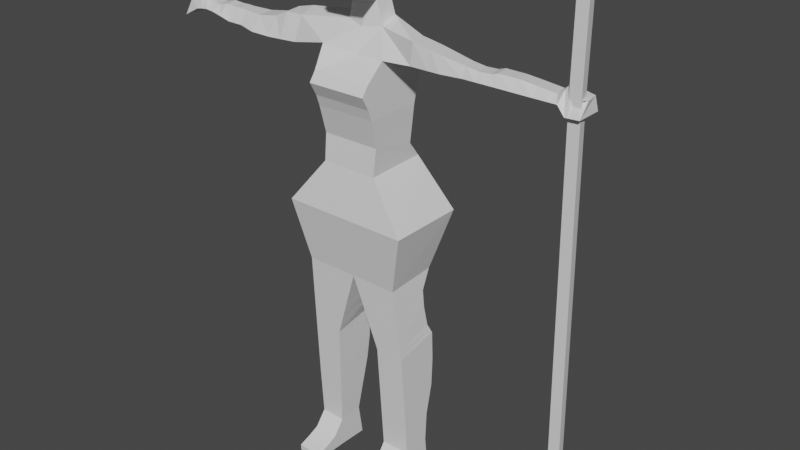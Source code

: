 # Source: caroline.blend  (saved by Blender 2.90.8; exported with 4.5.12 LTS)
import bpy
from mathutils import Matrix  # noqa: F401  (used for matrix-valued properties, if any)

bpy.ops.wm.read_factory_settings(use_empty=True)
scene = bpy.context.scene
scene.name = 'Scene'

# ---- collections
col_collection = bpy.data.collections.new('Collection'); scene.collection.children.link(col_collection)

# ---- materials (node trees are filled in below, after node groups)
mat_material = bpy.data.materials.new('Material')
mat_material.alpha_threshold = 0.0
mat_material.use_transparent_shadow = False
mat_material.line_color = (0.0, 0.0, 0.0, 1.0)

# ---- material node trees
mat_material.use_nodes = True; mat_material.node_tree.nodes.clear()
_N = mat_material.node_tree.nodes; _L = mat_material.node_tree.links
n0 = _N.new('ShaderNodeOutputMaterial'); n0.name = 'Material Output'; n0.location = (300, 300)
n1 = _N.new('ShaderNodeBsdfPrincipled'); n1.name = 'Principled BSDF'; n1.location = (10, 300)
n1.distribution = 'GGX'
n1.subsurface_method = 'BURLEY'
n1.inputs[2].default_value = 0.4
n1.inputs[3].default_value = 1.45
n1.inputs[27].default_value = (0.0, 0.0, 0.0, 1.0)
n1.inputs[28].default_value = 1.0
_L.new(n1.outputs[0], n0.inputs[0])
n0.is_active_output = True

# ---- world
world_world = bpy.data.worlds.new('World'); scene.world = world_world
world_world.use_nodes = True; world_world.node_tree.nodes.clear()
_N = world_world.node_tree.nodes; _L = world_world.node_tree.links
n0 = _N.new('ShaderNodeOutputWorld'); n0.name = 'World Output'; n0.location = (300, 300)
n1 = _N.new('ShaderNodeBackground'); n1.name = 'Background'; n1.location = (10, 300)
n1.inputs[0].default_value = (0.05088, 0.05088, 0.05088, 1.0)
_L.new(n1.outputs[0], n0.inputs[0])
n0.is_active_output = True
world_world.color = (0.05088, 0.05088, 0.05088)
world_world.use_sun_shadow = False
world_world.sun_shadow_jitter_overblur = 0.0

# ---- meshes
me_cube = bpy.data.meshes.new('Cube')
me_cube.from_pydata([(0.247, 0.2299, 1.029), (0.2211, 0.3113, 0.5741), (0.247, -0.2586, 1.029), (0.2211, -0.217, 0.5618), (-0.2675, 0.2299, 1.029), (-0.2662, 0.3113, 0.5782), (-0.2675, -0.2586, 1.029), (-0.2662, -0.217, 0.5659), (0.5263, 0.3819, 0.1676), (0.5263, -0.2917, 0.1635), (-0.5789, 0.3819, 0.1769), (-0.5789, -0.2917, 0.1728), (0.3855, 0.2568, -0.3495), (0.3855, -0.1953, -0.3741), (-0.4756, 0.2568, -0.3425), (-0.4756, -0.1953, -0.3671), (-0.01533, 0.3113, 0.5761), (-0.002634, -0.2586, 1.029), (-0.01533, -0.217, 0.5638), (-0.002634, 0.2299, 1.029), (-0.009932, 0.3819, 0.1721), (-0.009932, -0.2917, 0.168), (-0.0184, 0.2568, -0.3461), (-0.0184, -0.1953, -0.3707), (0.2338, 0.1976, 0.7109), (-0.2668, -0.1964, 0.7928), (0.2338, -0.1964, 0.7907), (-0.2668, 0.1976, 0.713), (-0.009107, 0.1976, 0.7119), (-0.009107, -0.1964, 0.7917), (0.4499, 0.2294, -0.9224), (0.4499, -0.1613, -0.9921), (0.1936, 0.2294, -0.9272), (0.1936, -0.1613, -0.9969), (0.4678, 0.1339, -1.945), (0.4678, -0.1092, -1.95), (0.2115, 0.1339, -1.95), (0.2115, -0.1092, -1.954), (0.4728, 0.1566, -2.219), (0.4728, -0.09475, -2.215), (0.2165, 0.1566, -2.224), (0.2165, -0.09475, -2.22), (0.4177, -0.1783, -0.6831), (0.4177, 0.1591, -0.6544), (0.0876, 0.1591, -0.6551), (0.0876, -0.1783, -0.6838), (0.4016, 0.1629, -0.5081), (0.0346, 0.1629, -0.5067), (0.0346, -0.1868, -0.5272), (0.4016, -0.1868, -0.5286), (0.4338, -0.1698, -0.8376), (0.4338, 0.184, -0.8294), (0.1406, 0.184, -0.8321), (0.1406, -0.1698, -0.8403), (0.2026, -0.1352, -1.476), (0.4589, -0.1352, -1.471), (0.2026, 0.2185, -1.43), (0.4589, 0.2185, -1.426), (0.4544, -0.1483, -1.231), (0.4544, 0.2342, -1.178), (0.1981, -0.1483, -1.236), (0.1981, 0.2342, -1.183), (0.2071, -0.1222, -1.715), (0.2071, 0.1537, -1.69), (0.4634, -0.1222, -1.71), (0.4634, 0.1537, -1.686), (0.4682, -0.4148, -2.156), (0.2119, -0.4148, -2.16), (0.4731, -0.4135, -2.211), (0.2168, -0.4135, -2.216), (0.4681, -0.3019, -2.119), (0.4731, -0.3374, -2.214), (0.2168, -0.3374, -2.218), (0.2118, -0.3019, -2.123), (0.4729, -0.2177, -2.222), (0.2166, -0.2177, -2.227), (0.2117, -0.2035, -2.08), (0.468, -0.2035, -2.075), (-0.4756, 0.2568, -0.3425), (-0.4756, -0.1953, -0.3671), (-0.0184, 0.2568, -0.3461), (-0.0184, -0.1953, -0.3707), (0.4682, -0.4148, -2.156), (0.2119, -0.4148, -2.16), (-0.2245, -0.1605, -0.9998), (-0.2245, 0.2307, -0.9291), (-0.481, -0.1605, -1.008), (-0.481, 0.2307, -0.9373), (-0.4914, -0.1046, -2.212), (-0.2762, -0.1046, -2.221), (-0.2762, 0.1581, -2.231), (-0.4914, 0.1581, -2.222), (-0.2739, 0.1134, -1.949), (-0.4891, 0.1134, -1.939), (-0.4891, -0.1032, -1.952), (-0.2739, -0.1032, -1.962), (-0.2245, 0.2307, -0.9291), (-0.481, 0.2307, -0.9373), (-0.481, -0.1605, -1.008), (-0.2245, -0.1605, -0.9998), (-0.4851, -0.1343, -1.489), (-0.2492, -0.1343, -1.49), (-0.4851, 0.2124, -1.448), (-0.2492, 0.2124, -1.449), (-0.483, -0.1474, -1.249), (-0.2368, 0.2323, -1.233), (-0.2368, -0.1474, -1.245), (-0.483, 0.2323, -1.237), (-0.482, -0.1539, -1.128), (-0.2307, 0.229, -1.098), (-0.2307, -0.1539, -1.122), (-0.482, 0.229, -1.104), (-0.0873, -0.1837, -0.5811), (-0.4774, 0.1713, -0.5584), (-0.4774, -0.1837, -0.5814), (-0.0873, 0.1713, -0.5581), (-0.4792, -0.1721, -0.7947), (-0.1559, 0.1648, -0.7675), (-0.1559, -0.1721, -0.7904), (-0.4792, 0.1648, -0.7718), (-0.1216, -0.1779, -0.6857), (-0.4783, 0.1639, -0.6766), (-0.4783, -0.1779, -0.6881), (-0.1216, 0.1639, -0.6743), (0.4419, -0.1655, -0.9148), (0.4419, 0.2067, -0.8759), (0.1671, 0.2067, -0.8797), (0.1671, -0.1655, -0.9186), (-0.2762, -0.4107, -2.22), (-0.2738, -0.4126, -2.166), (-0.489, -0.4126, -2.157), (-0.4914, -0.4107, -2.21), (-0.2762, -0.2061, -2.221), (-0.4914, -0.2061, -2.211), (-0.2739, -0.203, -2.086), (-0.4891, -0.203, -2.077), (-0.2762, -0.3084, -2.22), (-0.2738, -0.3037, -2.13), (-0.4914, -0.3084, -2.211), (-0.489, -0.3037, -2.121), (0.247, 0.2897, 1.447), (0.247, -0.1362, 1.453), (-0.2675, 0.2897, 1.447), (-0.2741, -0.1923, 1.497), (-0.002634, -0.1362, 1.453), (-0.002634, 0.2897, 1.447), (0.1161, 0.08644, 2.425), (0.1161, -0.2034, 2.407), (-0.1406, 0.08644, 2.425), (-0.1406, -0.2034, 2.407), (0.004275, -0.2034, 2.433), (0.004275, 0.08644, 2.45), (-0.002634, 0.2527, 1.12), (0.247, 0.2527, 1.12), (-0.2675, 0.2527, 1.12), (0.247, -0.2899, 1.12), (-0.002634, -0.2899, 1.12), (-0.2675, -0.2899, 1.12), (-0.002634, 0.2868, 1.348), (-0.2675, 0.2868, 1.348), (0.247, -0.2956, 1.311), (0.247, 0.2868, 1.348), (-0.002634, -0.2956, 1.311), (-0.2675, -0.2956, 1.311), (0.247, 0.284, 1.229), (-0.002634, -0.3525, 1.232), (-0.2675, -0.3525, 1.232), (-0.002634, 0.284, 1.229), (-0.2675, 0.284, 1.229), (0.247, -0.3525, 1.232), (0.1447, -0.01513, 1.66), (-0.002051, -0.06727, 1.64), (-0.1564, -0.0265, 1.669), (-0.1519, 0.1291, 1.691), (-0.002051, 0.1977, 1.735), (0.1447, 0.1329, 1.714), (0.1054, -0.02101, 1.852), (-0.117, -0.02101, 1.852), (-0.002507, -0.02101, 1.852), (-0.101, 0.1171, 1.887), (-0.002507, 0.1171, 1.883), (0.1054, 0.1171, 1.883), (0.1688, -0.2725, 1.927), (-0.1851, -0.2725, 1.94), (0.004568, -0.2725, 1.933), (-0.1851, 0.1452, 1.982), (0.004568, 0.1452, 1.975), (0.1688, 0.1452, 1.97), (0.1861, -0.3032, 2.024), (-0.2003, -0.3032, 2.019), (0.004762, -0.3032, 2.03), (-0.2003, 0.1764, 2.09), (0.004762, 0.1764, 2.104), (0.1861, 0.1764, 2.099), (0.1749, -0.2746, 2.138), (-0.2001, -0.2746, 2.113), (0.004997, -0.2746, 2.127), (-0.2001, 0.1741, 2.174), (0.004997, 0.1741, 2.188), (0.1749, 0.1741, 2.2), (0.1585, -0.2733, 2.321), (-0.1937, -0.2733, 2.301), (0.00565, -0.2733, 2.341), (-0.1937, 0.1612, 2.337), (0.00565, 0.1612, 2.377), (0.1585, 0.1612, 2.357), (0.04299, -0.0219, 2.475), (0.04299, -0.1024, 2.47), (-0.05364, -0.0219, 2.475), (-0.05364, -0.1024, 2.47), (-0.003897, -0.1024, 2.47), (-0.003897, -0.0219, 2.475), (1.02, 0.1433, 1.458), (1.026, -0.0875, 1.46), (1.032, -0.05198, 1.528), (1.011, 0.06659, 1.528), (1.675, 0.1435, 1.456), (1.68, -0.0873, 1.459), (1.685, -0.007456, 1.545), (1.664, 0.1111, 1.545), (1.732, 0.1436, 1.383), (1.738, -0.08724, 1.385), (1.735, 0.004536, 1.606), (1.715, 0.1231, 1.607), (0.4964, -0.1026, 1.64), (0.4739, 0.04409, 1.641), (0.4833, -0.1096, 1.458), (0.4777, 0.1639, 1.455), (0.6436, -0.09225, 1.61), (0.6359, -0.1095, 1.458), (0.6302, 0.164, 1.455), (0.6211, 0.05446, 1.611), (0.7394, -0.08522, 1.586), (0.7393, -0.1095, 1.458), (0.7337, 0.164, 1.454), (0.7168, 0.06149, 1.587), (0.9306, -0.05902, 1.545), (0.922, -0.08754, 1.46), (0.9163, 0.1433, 1.458), (0.9099, 0.05955, 1.545), (1.129, -0.04626, 1.529), (1.108, 0.07231, 1.529), (1.104, 0.1434, 1.457), (1.11, -0.08748, 1.46), (1.184, -0.0407, 1.545), (1.192, -0.08745, 1.46), (1.163, 0.07787, 1.546), (1.186, 0.1434, 1.457), (1.35, -0.03042, 1.539), (1.343, -0.0874, 1.459), (1.33, 0.08815, 1.539), (1.337, 0.1434, 1.457), (1.488, -0.0209, 1.521), (1.483, -0.08736, 1.459), (1.467, 0.09767, 1.522), (1.477, 0.1435, 1.456), (1.632, -0.01079, 1.501), (1.631, -0.08731, 1.459), (1.611, 0.1078, 1.502), (1.626, 0.1435, 1.456), (1.848, 0.1468, 1.387), (1.853, -0.08403, 1.39), (1.853, 0.007744, 1.498), (1.833, 0.1263, 1.499), (1.76, 0.005211, 1.519), (1.739, 0.1238, 1.52), (1.756, 0.1443, 1.384), (1.762, -0.08657, 1.386), (-1.329, 0.09426, 1.412), (-1.336, -0.09657, 1.416), (-1.338, -0.02121, 1.522), (-1.338, 0.07058, 1.532), (-1.736, 0.1064, 1.453), (-1.744, -0.0844, 1.457), (-1.737, -0.009045, 1.528), (-1.737, 0.08275, 1.538), (-1.933, 0.1127, 1.367), (-1.94, -0.07808, 1.37), (-1.938, -0.002718, 1.493), (-1.938, 0.08907, 1.503), (-0.6099, -0.1499, 1.422), (-0.603, 0.1434, 1.418), (-0.6169, -0.05985, 1.612), (-0.6099, 0.07111, 1.657), (-0.7758, -0.1452, 1.41), (-0.7731, -0.0551, 1.607), (-0.7734, 0.07586, 1.618), (-0.7704, 0.1376, 1.424), (-0.9023, -0.1416, 1.402), (-0.8995, -0.05152, 1.549), (-0.8999, 0.07943, 1.559), (-0.8962, 0.1332, 1.412), (-1.093, -0.1359, 1.402), (-1.09, -0.04581, 1.517), (-1.09, 0.08515, 1.527), (-1.086, 0.1262, 1.404), (-1.256, -0.09896, 1.416), (-1.266, -0.0236, 1.52), (-1.266, 0.06819, 1.53), (-1.25, 0.09719, 1.415), (-1.396, 0.09629, 1.412), (-1.406, 0.07261, 1.53), (-1.405, -0.01918, 1.52), (-1.403, -0.09454, 1.416), (-1.502, 0.09916, 1.437), (-1.499, -0.01631, 1.526), (-1.499, 0.07548, 1.536), (-1.509, -0.09167, 1.44), (-1.593, 0.102, 1.455), (-1.59, -0.01347, 1.505), (-1.59, 0.07833, 1.516), (-1.6, -0.08882, 1.459), (-1.669, 0.1042, 1.461), (-1.668, -0.01126, 1.505), (-1.668, 0.08054, 1.516), (-1.676, -0.08661, 1.465), (-1.788, -0.007542, 1.53), (-1.793, -0.0829, 1.447), (-1.786, 0.1079, 1.443), (-1.788, 0.08425, 1.54), (-1.784, -0.009289, 1.616), (-1.784, 0.0825, 1.627), (-1.834, -0.007786, 1.619), (-1.835, 0.08401, 1.629), (1.831, -0.03277, 2.69), (1.816, 0.04631, 2.688), (1.735, -0.03531, 2.693), (1.72, 0.04378, 2.691), (1.782, -0.0008281, 2.795), (1.781, 0.01113, 2.795), (1.777, -0.0009674, 2.796), (1.776, 0.01099, 2.795), (1.72, 0.03751, 1.528), (1.814, 0.04005, 1.507), (1.829, -0.03903, 1.507), (1.735, -0.04157, 1.527), (1.758, 0.05679, -1.584), (1.852, 0.05932, -1.605), (1.867, -0.01976, -1.605), (1.773, -0.02229, -1.585), (1.758, 0.05679, -1.584), (1.852, 0.05932, -1.605), (1.867, -0.01976, -1.605), (1.773, -0.02229, -1.585)], [(80, 78), (79, 81), (80, 81), (22, 80), (23, 81)], [(158, 159, 142, 145), (29, 17, 6, 25), (25, 6, 4, 27), (16, 1, 8, 20), (24, 0, 2, 26), (28, 19, 0, 24), (18, 7, 11, 21), (7, 5, 10, 11), (1, 3, 9, 8), (125, 124, 31, 30), (11, 10, 14, 15), (8, 9, 13, 12), (20, 8, 12, 22), (3, 18, 21, 9), (9, 21, 23, 13), (27, 4, 19, 28), (5, 16, 20, 10), (26, 2, 17, 29), (161, 158, 145, 140), (3, 26, 29, 18), (5, 27, 28, 16), (16, 28, 24, 1), (1, 24, 26, 3), (7, 25, 27, 5), (18, 29, 25, 7), (64, 62, 37, 35), (126, 125, 30, 32), (127, 126, 32, 33), (124, 127, 33, 31), (37, 36, 40, 41), (62, 63, 36, 37), (65, 64, 35, 34), (63, 65, 34, 36), (40, 38, 39, 41), (34, 35, 39, 38), (36, 34, 38, 40), (71, 70, 66, 68), (49, 48, 45, 42), (48, 47, 44, 45), (47, 46, 43, 44), (46, 49, 42, 43), (12, 13, 49, 46), (22, 12, 46, 47), (13, 23, 48, 49), (42, 45, 53, 50), (45, 44, 52, 53), (44, 43, 51, 52), (43, 42, 50, 51), (61, 59, 57, 56), (59, 58, 55, 57), (60, 61, 56, 54), (58, 60, 54, 55), (31, 33, 60, 58), (33, 32, 61, 60), (30, 31, 58, 59), (32, 30, 59, 61), (56, 57, 65, 63), (57, 55, 64, 65), (54, 56, 63, 62), (55, 54, 62, 64), (66, 67, 69, 68), (72, 71, 68, 69), (73, 72, 69, 67), (70, 73, 67, 66), (77, 76, 73, 70), (76, 75, 72, 73), (75, 74, 71, 72), (74, 77, 70, 71), (39, 35, 77, 74), (41, 39, 74, 75), (37, 41, 75, 76), (35, 37, 76, 77), (66, 67, 83, 82), (102, 103, 92, 93), (94, 93, 91, 88), (92, 95, 89, 90), (87, 85, 96, 97), (103, 101, 95, 92), (138, 136, 128, 131), (93, 92, 90, 91), (101, 100, 94, 95), (88, 91, 90, 89), (85, 84, 99, 96), (100, 102, 93, 94), (118, 116, 86, 84), (119, 117, 85, 87), (15, 23, 21, 11), (116, 119, 87, 86), (84, 86, 98, 99), (117, 118, 84, 85), (86, 87, 97, 98), (104, 107, 102, 100), (106, 104, 100, 101), (105, 106, 101, 103), (107, 105, 103, 102), (111, 109, 105, 107), (109, 110, 106, 105), (110, 108, 104, 106), (108, 111, 107, 104), (98, 97, 111, 108), (99, 98, 108, 110), (96, 99, 110, 109), (97, 96, 109, 111), (22, 23, 112, 115), (15, 14, 113, 114), (14, 22, 115, 113), (23, 15, 114, 112), (123, 120, 118, 117), (122, 121, 119, 116), (121, 123, 117, 119), (120, 122, 116, 118), (112, 114, 122, 120), (113, 115, 123, 121), (114, 113, 121, 122), (115, 112, 120, 123), (50, 53, 127, 124), (53, 52, 126, 127), (52, 51, 125, 126), (51, 50, 124, 125), (129, 130, 131, 128), (136, 137, 129, 128), (139, 138, 131, 130), (137, 139, 130, 129), (95, 94, 135, 134), (94, 88, 133, 135), (89, 95, 134, 132), (88, 89, 132, 133), (134, 135, 139, 137), (135, 133, 138, 139), (132, 134, 137, 136), (133, 132, 136, 138), (203, 201, 149, 148), (202, 200, 147, 150), (162, 160, 141, 144), (163, 162, 144, 143), (159, 163, 143, 142), (160, 161, 140, 141), (147, 146, 206, 207), (146, 151, 211, 206), (201, 202, 150, 149), (204, 203, 148, 151), (205, 204, 151, 146), (200, 205, 146, 147), (2, 0, 153, 155), (4, 6, 157, 154), (6, 17, 156, 157), (17, 2, 155, 156), (0, 19, 152, 153), (19, 4, 154, 152), (169, 164, 161, 160), (168, 166, 163, 159), (166, 165, 162, 163), (165, 169, 160, 162), (164, 167, 158, 161), (167, 168, 159, 158), (152, 154, 168, 167), (153, 152, 167, 164), (156, 155, 169, 165), (157, 156, 165, 166), (154, 157, 166, 168), (155, 153, 164, 169), (239, 236, 214, 215), (140, 145, 174, 175), (145, 142, 173, 174), (143, 144, 171, 172), (144, 141, 170, 171), (299, 296, 269, 268), (170, 175, 181, 176), (175, 174, 180, 181), (174, 173, 179, 180), (172, 171, 178, 177), (171, 170, 176, 178), (173, 172, 177, 179), (176, 181, 187, 182), (181, 180, 186, 187), (180, 179, 185, 186), (177, 178, 184, 183), (178, 176, 182, 184), (179, 177, 183, 185), (182, 187, 193, 188), (187, 186, 192, 193), (186, 185, 191, 192), (183, 184, 190, 189), (184, 182, 188, 190), (185, 183, 189, 191), (188, 193, 199, 194), (193, 192, 198, 199), (192, 191, 197, 198), (189, 190, 196, 195), (190, 188, 194, 196), (191, 189, 195, 197), (194, 199, 205, 200), (199, 198, 204, 205), (198, 197, 203, 204), (195, 196, 202, 201), (196, 194, 200, 202), (197, 195, 201, 203), (211, 208, 209, 210), (206, 211, 210, 207), (150, 147, 207, 210), (148, 149, 209, 208), (149, 150, 210, 209), (151, 148, 208, 211), (258, 256, 218, 219), (236, 237, 213, 214), (237, 238, 212, 213), (238, 239, 215, 212), (218, 217, 221, 222), (259, 258, 219, 216), (256, 257, 217, 218), (257, 259, 216, 217), (333, 332, 327, 325), (217, 216, 220, 221), (219, 218, 222, 223), (216, 219, 223, 220), (140, 175, 225, 227), (141, 140, 227, 226), (170, 141, 226, 224), (175, 170, 224, 225), (227, 225, 231, 230), (226, 227, 230, 229), (224, 226, 229, 228), (225, 224, 228, 231), (230, 231, 235, 234), (229, 230, 234, 233), (228, 229, 233, 232), (231, 228, 232, 235), (234, 235, 239, 238), (233, 234, 238, 237), (232, 233, 237, 236), (235, 232, 236, 239), (213, 212, 242, 243), (214, 213, 243, 240), (212, 215, 241, 242), (215, 214, 240, 241), (243, 242, 247, 245), (240, 243, 245, 244), (242, 241, 246, 247), (241, 240, 244, 246), (245, 247, 251, 249), (244, 245, 249, 248), (247, 246, 250, 251), (246, 244, 248, 250), (249, 251, 255, 253), (248, 249, 253, 252), (251, 250, 254, 255), (250, 248, 252, 254), (253, 255, 259, 257), (252, 253, 257, 256), (255, 254, 258, 259), (254, 252, 256, 258), (261, 260, 263, 262), (266, 265, 263, 260), (264, 267, 261, 262), (267, 266, 260, 261), (221, 220, 266, 267), (222, 221, 267, 264), (220, 223, 265, 266), (223, 222, 264, 265), (314, 312, 272, 275), (296, 297, 270, 269), (297, 298, 271, 270), (298, 299, 268, 271), (317, 316, 278, 277), (315, 313, 274, 273), (312, 315, 273, 272), (313, 314, 275, 274), (276, 277, 278, 279), (318, 317, 277, 276), (316, 319, 279, 278), (319, 318, 276, 279), (173, 142, 281, 283), (172, 173, 283, 282), (143, 172, 282, 280), (142, 143, 280, 281), (283, 281, 287, 286), (282, 283, 286, 285), (280, 282, 285, 284), (281, 280, 284, 287), (286, 287, 291, 290), (285, 286, 290, 289), (284, 285, 289, 288), (287, 284, 288, 291), (290, 291, 295, 294), (289, 290, 294, 293), (288, 289, 293, 292), (291, 288, 292, 295), (294, 295, 299, 298), (293, 294, 298, 297), (292, 293, 297, 296), (295, 292, 296, 299), (270, 271, 301, 302), (268, 269, 303, 300), (269, 270, 302, 303), (271, 268, 300, 301), (302, 301, 306, 305), (300, 303, 307, 304), (303, 302, 305, 307), (301, 300, 304, 306), (305, 306, 310, 309), (304, 307, 311, 308), (307, 305, 309, 311), (306, 304, 308, 310), (309, 310, 314, 313), (308, 311, 315, 312), (311, 309, 313, 315), (310, 308, 312, 314), (275, 272, 318, 319), (316, 274, 320, 322), (272, 273, 317, 318), (273, 274, 316, 317), (320, 321, 323, 322), (319, 316, 322, 323), (274, 275, 321, 320), (275, 319, 323, 321), (20, 22, 14, 10), (22, 47, 48, 23), (325, 327, 331, 329), (334, 333, 325, 324), (335, 334, 324, 326), (332, 335, 326, 327), (331, 330, 328, 329), (324, 325, 329, 328), (327, 326, 330, 331), (326, 324, 328, 330), (265, 264, 335, 332), (264, 262, 334, 335), (262, 263, 333, 334), (263, 265, 332, 333), (334, 333, 337, 338), (332, 335, 339, 336), (333, 332, 336, 337), (335, 334, 338, 339), (338, 337, 341, 342), (336, 339, 343, 340), (337, 336, 340, 341), (339, 338, 342, 343)])
_uv = me_cube.uv_layers.new(name='UVMap')
_uv.uv.foreach_set('vector', [0.625, 0.3787, 0.625, 0.25, 0.625, 0.25, 0.625, 0.3787, 0.4976, 0.8713, 0.625, 0.8713, 0.625, 1.0, 0.4976, 1.0, 0.4976, 0.0, 0.625, 0.0, 0.625, 0.25, 0.4976, 0.25, 0.375, 0.3787, 0.375, 0.5, 0.375, 0.5, 0.375, 0.3787, 0.4976, 0.5, 0.625, 0.5, 0.625, 0.75, 0.4976, 0.75, 0.4976, 0.3787, 0.625, 0.3787, 0.625, 0.5, 0.4976, 0.5, 0.375, 0.8713, 0.375, 1.0, 0.375, 1.0, 0.375, 0.8713, 0.375, 0.0, 0.375, 0.25, 0.375, 0.25, 0.375, 0.0, 0.375, 0.5, 0.375, 0.75, 0.375, 0.75, 0.375, 0.5, 0.375, 0.5, 0.375, 0.75, 0.375, 0.75, 0.375, 0.5, 0.375, 0.0, 0.375, 0.25, 0.375, 0.25, 0.375, 0.0, 0.375, 0.5, 0.375, 0.75, 0.375, 0.75, 0.375, 0.5, 0.375, 0.3787, 0.375, 0.5, 0.375, 0.5, 0.375, 0.3787, 0.375, 0.75, 0.375, 0.8713, 0.375, 0.8713, 0.375, 0.75, 0.375, 0.75, 0.375, 0.8713, 0.375, 0.8713, 0.375, 0.75, 0.4976, 0.25, 0.625, 0.25, 0.625, 0.3787, 0.4976, 0.3787, 0.375, 0.25, 0.375, 0.3787, 0.375, 0.3787, 0.375, 0.25, 0.4976, 0.75, 0.625, 0.75, 0.625, 0.8713, 0.4976, 0.8713, 0.625, 0.5, 0.625, 0.3787, 0.625, 0.3787, 0.625, 0.5, 0.375, 0.75, 0.4976, 0.75, 0.4976, 0.8713, 0.375, 0.8713, 0.375, 0.25, 0.4976, 0.25, 0.4976, 0.3787, 0.375, 0.3787, 0.375, 0.3787, 0.4976, 0.3787, 0.4976, 0.5, 0.375, 0.5, 0.375, 0.5, 0.4976, 0.5, 0.4976, 0.75, 0.375, 0.75, 0.375, 0.0, 0.4976, 0.0, 0.4976, 0.25, 0.375, 0.25, 0.375, 0.8713, 0.4976, 0.8713, 0.4976, 1.0, 0.375, 1.0, 0.375, 0.75, 0.375, 0.8713, 0.375, 0.8713, 0.375, 0.75, 0.375, 0.3787, 0.375, 0.5, 0.375, 0.5, 0.375, 0.3787, 0.2537, 0.75, 0.2537, 0.5, 0.2537, 0.5, 0.2537, 0.75, 0.375, 0.75, 0.375, 0.8713, 0.375, 0.8713, 0.375, 0.75, 0.2537, 0.75, 0.2537, 0.5, 0.2537, 0.5, 0.2537, 0.75, 0.2537, 0.75, 0.2537, 0.5, 0.2537, 0.5, 0.2537, 0.75, 0.375, 0.5, 0.375, 0.75, 0.375, 0.75, 0.375, 0.5, 0.375, 0.3787, 0.375, 0.5, 0.375, 0.5, 0.375, 0.3787, 0.2537, 0.5, 0.375, 0.5, 0.375, 0.75, 0.2537, 0.75, 0.375, 0.5, 0.375, 0.75, 0.375, 0.75, 0.375, 0.5, 0.375, 0.3787, 0.375, 0.5, 0.375, 0.5, 0.375, 0.3787, 0.375, 0.75, 0.375, 0.75, 0.375, 0.75, 0.375, 0.75, 0.375, 0.75, 0.375, 0.8713, 0.375, 0.8713, 0.375, 0.75, 0.2537, 0.75, 0.2537, 0.5, 0.2537, 0.5, 0.2537, 0.75, 0.375, 0.3787, 0.375, 0.5, 0.375, 0.5, 0.375, 0.3787, 0.375, 0.5, 0.375, 0.75, 0.375, 0.75, 0.375, 0.5, 0.375, 0.5, 0.375, 0.75, 0.375, 0.75, 0.375, 0.5, 0.375, 0.3787, 0.375, 0.5, 0.375, 0.5, 0.375, 0.3787, 0.375, 0.75, 0.375, 0.8713, 0.375, 0.8713, 0.375, 0.75, 0.375, 0.75, 0.375, 0.8713, 0.375, 0.8713, 0.375, 0.75, 0.2537, 0.75, 0.2537, 0.5, 0.2537, 0.5, 0.2537, 0.75, 0.375, 0.3787, 0.375, 0.5, 0.375, 0.5, 0.375, 0.3787, 0.375, 0.5, 0.375, 0.75, 0.375, 0.75, 0.375, 0.5, 0.375, 0.3787, 0.375, 0.5, 0.375, 0.5, 0.375, 0.3787, 0.375, 0.5, 0.375, 0.75, 0.375, 0.75, 0.375, 0.5, 0.2537, 0.75, 0.2537, 0.5, 0.2537, 0.5, 0.2537, 0.75, 0.375, 0.75, 0.375, 0.8713, 0.375, 0.8713, 0.375, 0.75, 0.375, 0.75, 0.375, 0.8713, 0.375, 0.8713, 0.375, 0.75, 0.2537, 0.75, 0.2537, 0.5, 0.2537, 0.5, 0.2537, 0.75, 0.375, 0.5, 0.375, 0.75, 0.375, 0.75, 0.375, 0.5, 0.375, 0.3787, 0.375, 0.5, 0.375, 0.5, 0.375, 0.3787, 0.375, 0.3787, 0.375, 0.5, 0.375, 0.5, 0.375, 0.3787, 0.375, 0.5, 0.375, 0.75, 0.375, 0.75, 0.375, 0.5, 0.2537, 0.75, 0.2537, 0.5, 0.2537, 0.5, 0.2537, 0.75, 0.375, 0.75, 0.375, 0.8713, 0.375, 0.8713, 0.375, 0.75, 0.375, 0.75, 0.375, 0.8713, 0.375, 0.8713, 0.375, 0.75, 0.2537, 0.75, 0.375, 0.75, 0.375, 0.75, 0.2537, 0.75, 0.2537, 0.75, 0.2537, 0.75, 0.2537, 0.75, 0.2537, 0.75, 0.375, 0.75, 0.375, 0.8713, 0.375, 0.8713, 0.375, 0.75, 0.375, 0.75, 0.375, 0.8713, 0.375, 0.8713, 0.375, 0.75, 0.2537, 0.75, 0.2537, 0.75, 0.2537, 0.75, 0.2537, 0.75, 0.2537, 0.75, 0.375, 0.75, 0.375, 0.75, 0.2537, 0.75, 0.375, 0.75, 0.375, 0.75, 0.375, 0.75, 0.375, 0.75, 0.375, 0.75, 0.375, 0.75, 0.375, 0.75, 0.375, 0.75, 0.2537, 0.75, 0.375, 0.75, 0.375, 0.75, 0.2537, 0.75, 0.2537, 0.75, 0.2537, 0.75, 0.2537, 0.75, 0.2537, 0.75, 0.375, 0.75, 0.375, 0.8713, 0.375, 0.8713, 0.375, 0.75, 0.375, 0.75, 0.375, 0.8713, 0.375, 0.8713, 0.375, 0.75, 0.0, 0.0, 0.0, 0.0, 0.0, 0.0, 0.0, 0.0, 0.375, 0.0, 0.375, 0.25, 0.375, 0.25, 0.375, 0.0, 0.0, 0.0, 0.0, 0.0, 0.0, 0.0, 0.0, 0.0, 0.0, 0.0, 0.0, 0.0, 0.0, 0.0, 0.0, 0.0, 0.0, 0.0, 0.0, 0.0, 0.0, 0.0, 0.0, 0.0, 0.375, 0.0, 0.0, 0.0, 0.0, 0.0, 0.375, 0.0, 0.0, 0.0, 0.0, 0.0, 0.0, 0.0, 0.0, 0.0, 0.0, 0.0, 0.375, 0.0, 0.375, 0.0, 0.0, 0.0, 0.375, 0.0, 0.375, 0.25, 0.0, 0.0, 0.0, 0.0, 0.0, 0.0, 0.0, 0.0, 0.0, 0.0, 0.0, 0.0, 0.375, 0.0, 0.375, 0.25, 0.375, 0.25, 0.375, 0.0, 0.0, 0.0, 0.375, 0.0, 0.375, 0.0, 0.0, 0.0, 0.0, 0.0, 0.0, 0.0, 0.0, 0.0, 0.0, 0.0, 0.375, 0.0, 0.0, 0.0, 0.375, 0.8713, 0.375, 1.0, 0.375, 0.0, 0.375, 0.25, 0.375, 0.25, 0.375, 0.0, 0.0, 0.0, 0.375, 0.0, 0.375, 0.0, 0.0, 0.0, 0.0, 0.0, 0.0, 0.0, 0.0, 0.0, 0.0, 0.0, 0.375, 0.0, 0.375, 0.25, 0.375, 0.25, 0.375, 0.0, 0.375, 0.0, 0.375, 0.25, 0.375, 0.25, 0.375, 0.0, 0.0, 0.0, 0.375, 0.0, 0.375, 0.0, 0.0, 0.0, 0.0, 0.0, 0.0, 0.0, 0.0, 0.0, 0.0, 0.0, 0.0, 0.0, 0.0, 0.0, 0.0, 0.0, 0.0, 0.0, 0.0, 0.0, 0.0, 0.0, 0.0, 0.0, 0.0, 0.0, 0.0, 0.0, 0.0, 0.0, 0.0, 0.0, 0.0, 0.0, 0.0, 0.0, 0.375, 0.0, 0.375, 0.0, 0.0, 0.0, 0.375, 0.0, 0.375, 0.25, 0.375, 0.25, 0.375, 0.0, 0.375, 0.0, 0.375, 0.25, 0.375, 0.25, 0.375, 0.0, 0.0, 0.0, 0.375, 0.0, 0.375, 0.0, 0.0, 0.0, 0.0, 0.0, 0.0, 0.0, 0.0, 0.0, 0.0, 0.0, 0.0, 0.0, 0.0, 0.0, 0.0, 0.0, 0.0, 0.0, 0.0, 0.0, 0.0, 0.0, 0.0, 0.0, 0.0, 0.0, 0.375, 0.0, 0.375, 0.25, 0.375, 0.25, 0.375, 0.0, 0.0, 0.0, 0.0, 0.0, 0.0, 0.0, 0.0, 0.0, 0.0, 0.0, 0.375, 0.0, 0.375, 0.0, 0.0, 0.0, 0.0, 0.0, 0.0, 0.0, 0.0, 0.0, 0.0, 0.0, 0.375, 0.0, 0.375, 0.25, 0.375, 0.25, 0.375, 0.0, 0.0, 0.0, 0.0, 0.0, 0.0, 0.0, 0.0, 0.0, 0.0, 0.0, 0.375, 0.0, 0.375, 0.0, 0.0, 0.0, 0.0, 0.0, 0.375, 0.0, 0.375, 0.0, 0.0, 0.0, 0.0, 0.0, 0.0, 0.0, 0.0, 0.0, 0.0, 0.0, 0.375, 0.0, 0.375, 0.25, 0.375, 0.25, 0.375, 0.0, 0.0, 0.0, 0.0, 0.0, 0.0, 0.0, 0.0, 0.0, 0.375, 0.75, 0.375, 0.8713, 0.375, 0.8713, 0.375, 0.75, 0.2537, 0.75, 0.2537, 0.5, 0.2537, 0.5, 0.2537, 0.75, 0.375, 0.3787, 0.375, 0.5, 0.375, 0.5, 0.375, 0.3787, 0.375, 0.5, 0.375, 0.75, 0.375, 0.75, 0.375, 0.5, 0.0, 0.0, 0.375, 0.0, 0.375, 0.0, 0.0, 0.0, 0.0, 0.0, 0.0, 0.0, 0.0, 0.0, 0.0, 0.0, 0.375, 0.0, 0.375, 0.0, 0.375, 0.0, 0.375, 0.0, 0.0, 0.0, 0.375, 0.0, 0.375, 0.0, 0.0, 0.0, 0.0, 0.0, 0.375, 0.0, 0.375, 0.0, 0.0, 0.0, 0.375, 0.0, 0.375, 0.0, 0.375, 0.0, 0.375, 0.0, 0.0, 0.0, 0.0, 0.0, 0.0, 0.0, 0.0, 0.0, 0.375, 0.0, 0.0, 0.0, 0.0, 0.0, 0.375, 0.0, 0.0, 0.0, 0.375, 0.0, 0.375, 0.0, 0.0, 0.0, 0.375, 0.0, 0.375, 0.0, 0.375, 0.0, 0.375, 0.0, 0.0, 0.0, 0.0, 0.0, 0.0, 0.0, 0.0, 0.0, 0.375, 0.0, 0.0, 0.0, 0.0, 0.0, 0.375, 0.0, 0.625, 0.25, 0.625, 0.0, 0.625, 0.0, 0.625, 0.25, 0.625, 0.8713, 0.625, 0.75, 0.625, 0.75, 0.625, 0.8713, 0.625, 0.8713, 0.625, 0.75, 0.625, 0.75, 0.625, 0.8713, 0.625, 1.0, 0.625, 0.8713, 0.625, 0.8713, 0.625, 1.0, 0.625, 0.25, 0.625, 0.0, 0.625, 0.0, 0.625, 0.25, 0.625, 0.75, 0.625, 0.5, 0.625, 0.5, 0.625, 0.75, 0.625, 0.75, 0.625, 0.5, 0.625, 0.5, 0.625, 0.75, 0.625, 0.5, 0.625, 0.3787, 0.625, 0.3787, 0.625, 0.5, 0.625, 1.0, 0.625, 0.8713, 0.625, 0.8713, 0.625, 1.0, 0.625, 0.3787, 0.625, 0.25, 0.625, 0.25, 0.625, 0.3787, 0.625, 0.5, 0.625, 0.3787, 0.625, 0.3787, 0.625, 0.5, 0.625, 0.75, 0.625, 0.5, 0.625, 0.5, 0.625, 0.75, 0.625, 0.75, 0.625, 0.5, 0.625, 0.5, 0.625, 0.75, 0.625, 0.25, 0.625, 0.0, 0.625, 0.0, 0.625, 0.25, 0.625, 1.0, 0.625, 0.8713, 0.625, 0.8713, 0.625, 1.0, 0.625, 0.8713, 0.625, 0.75, 0.625, 0.75, 0.625, 0.8713, 0.625, 0.5, 0.625, 0.3787, 0.625, 0.3787, 0.625, 0.5, 0.625, 0.3787, 0.625, 0.25, 0.625, 0.25, 0.625, 0.3787, 0.625, 0.75, 0.625, 0.5, 0.625, 0.5, 0.625, 0.75, 0.625, 0.25, 0.625, 0.0, 0.625, 0.0, 0.625, 0.25, 0.625, 1.0, 0.625, 0.8713, 0.625, 0.8713, 0.625, 1.0, 0.625, 0.8713, 0.625, 0.75, 0.625, 0.75, 0.625, 0.8713, 0.625, 0.5, 0.625, 0.3787, 0.625, 0.3787, 0.625, 0.5, 0.625, 0.3787, 0.625, 0.25, 0.625, 0.25, 0.625, 0.3787, 0.625, 0.3787, 0.625, 0.25, 0.625, 0.25, 0.625, 0.3787, 0.625, 0.5, 0.625, 0.3787, 0.625, 0.3787, 0.625, 0.5, 0.625, 0.8713, 0.625, 0.75, 0.625, 0.75, 0.625, 0.8713, 0.625, 1.0, 0.625, 0.8713, 0.625, 0.8713, 0.625, 1.0, 0.625, 0.25, 0.625, 0.0, 0.625, 0.0, 0.625, 0.25, 0.625, 0.75, 0.625, 0.5, 0.625, 0.5, 0.625, 0.75, 0.625, 0.5, 0.625, 0.75, 0.625, 0.75, 0.625, 0.5, 0.625, 0.5, 0.625, 0.3787, 0.625, 0.3787, 0.625, 0.5, 0.625, 0.3787, 0.625, 0.25, 0.625, 0.25, 0.625, 0.3787, 0.625, 1.0, 0.625, 0.8713, 0.625, 0.8713, 0.625, 1.0, 0.625, 0.8713, 0.625, 0.75, 0.625, 0.75, 0.625, 0.8713, 0.625, 0.25, 0.625, 0.0, 0.625, 0.0, 0.625, 0.25, 0.625, 0.75, 0.625, 0.5, 0.625, 0.5, 0.625, 0.75, 0.625, 0.5, 0.625, 0.3787, 0.625, 0.3787, 0.625, 0.5, 0.625, 0.3787, 0.625, 0.25, 0.625, 0.25, 0.625, 0.3787, 0.625, 1.0, 0.625, 0.8713, 0.625, 0.8713, 0.625, 1.0, 0.625, 0.8713, 0.625, 0.75, 0.625, 0.75, 0.625, 0.8713, 0.625, 0.25, 0.625, 0.0, 0.625, 0.0, 0.625, 0.25, 0.625, 0.75, 0.625, 0.5, 0.625, 0.5, 0.625, 0.75, 0.625, 0.5, 0.625, 0.3787, 0.625, 0.3787, 0.625, 0.5, 0.625, 0.3787, 0.625, 0.25, 0.625, 0.25, 0.625, 0.3787, 0.625, 1.0, 0.625, 0.8713, 0.625, 0.8713, 0.625, 1.0, 0.625, 0.8713, 0.625, 0.75, 0.625, 0.75, 0.625, 0.8713, 0.625, 0.25, 0.625, 0.0, 0.625, 0.0, 0.625, 0.25, 0.625, 0.75, 0.625, 0.5, 0.625, 0.5, 0.625, 0.75, 0.625, 0.5, 0.625, 0.3787, 0.625, 0.3787, 0.625, 0.5, 0.625, 0.3787, 0.625, 0.25, 0.625, 0.25, 0.625, 0.3787, 0.625, 1.0, 0.625, 0.8713, 0.625, 0.8713, 0.625, 1.0, 0.625, 0.8713, 0.625, 0.75, 0.625, 0.75, 0.625, 0.8713, 0.625, 0.25, 0.625, 0.0, 0.625, 0.0, 0.625, 0.25, 0.625, 0.75, 0.625, 0.5, 0.625, 0.5, 0.625, 0.75, 0.625, 0.5, 0.625, 0.3787, 0.625, 0.3787, 0.625, 0.5, 0.625, 0.3787, 0.625, 0.25, 0.625, 0.25, 0.625, 0.3787, 0.625, 1.0, 0.625, 0.8713, 0.625, 0.8713, 0.625, 1.0, 0.625, 0.8713, 0.625, 0.75, 0.625, 0.75, 0.625, 0.8713, 0.625, 0.25, 0.625, 0.0, 0.625, 0.0, 0.625, 0.25, 0.625, 0.75, 0.625, 0.5, 0.625, 0.5, 0.625, 0.75, 0.625, 0.5, 0.625, 0.3787, 0.625, 0.3787, 0.625, 0.5, 0.625, 0.3787, 0.625, 0.25, 0.625, 0.25, 0.625, 0.3787, 0.625, 1.0, 0.625, 0.8713, 0.625, 0.8713, 0.625, 1.0, 0.625, 0.8713, 0.625, 0.75, 0.625, 0.75, 0.625, 0.8713, 0.625, 0.25, 0.625, 0.0, 0.625, 0.0, 0.625, 0.25, 0.7463, 0.5, 0.875, 0.5, 0.875, 0.75, 0.7463, 0.75, 0.625, 0.5, 0.7463, 0.5, 0.7463, 0.75, 0.625, 0.75, 0.625, 0.8713, 0.625, 0.75, 0.625, 0.75, 0.625, 0.8713, 0.625, 0.25, 0.625, 0.0, 0.625, 0.0, 0.625, 0.25, 0.625, 1.0, 0.625, 0.8713, 0.625, 0.8713, 0.625, 1.0, 0.625, 0.3787, 0.625, 0.25, 0.625, 0.25, 0.625, 0.3787, 0.625, 0.5, 0.625, 0.75, 0.625, 0.75, 0.625, 0.5, 0.625, 0.75, 0.625, 0.75, 0.625, 0.75, 0.625, 0.75, 0.625, 0.75, 0.625, 0.5, 0.625, 0.5, 0.625, 0.75, 0.625, 0.5, 0.625, 0.5, 0.625, 0.5, 0.625, 0.5, 0.625, 0.75, 0.625, 0.75, 0.625, 0.75, 0.625, 0.75, 0.625, 0.5, 0.625, 0.5, 0.625, 0.5, 0.625, 0.5, 0.625, 0.75, 0.625, 0.75, 0.625, 0.75, 0.625, 0.75, 0.625, 0.75, 0.625, 0.5, 0.625, 0.5, 0.625, 0.75, 0.625, 0.5, 0.625, 0.5, 0.625, 0.5, 0.625, 0.5, 0.625, 0.75, 0.625, 0.5, 0.625, 0.5, 0.625, 0.75, 0.625, 0.5, 0.625, 0.75, 0.625, 0.75, 0.625, 0.5, 0.625, 0.5, 0.625, 0.5, 0.625, 0.5, 0.625, 0.5, 0.625, 0.5, 0.625, 0.5, 0.625, 0.5, 0.625, 0.5, 0.625, 0.75, 0.625, 0.5, 0.625, 0.5, 0.625, 0.75, 0.625, 0.75, 0.625, 0.75, 0.625, 0.75, 0.625, 0.75, 0.625, 0.5, 0.625, 0.75, 0.625, 0.75, 0.625, 0.5, 0.625, 0.5, 0.625, 0.5, 0.625, 0.5, 0.625, 0.5, 0.625, 0.75, 0.625, 0.5, 0.625, 0.5, 0.625, 0.75, 0.625, 0.75, 0.625, 0.75, 0.625, 0.75, 0.625, 0.75, 0.625, 0.5, 0.625, 0.75, 0.625, 0.75, 0.625, 0.5, 0.625, 0.5, 0.625, 0.5, 0.625, 0.5, 0.625, 0.5, 0.625, 0.75, 0.625, 0.5, 0.625, 0.5, 0.625, 0.75, 0.625, 0.75, 0.625, 0.75, 0.625, 0.75, 0.625, 0.75, 0.625, 0.5, 0.625, 0.75, 0.625, 0.75, 0.625, 0.5, 0.625, 0.5, 0.625, 0.5, 0.625, 0.5, 0.625, 0.5, 0.625, 0.75, 0.625, 0.5, 0.625, 0.5, 0.625, 0.75, 0.625, 0.75, 0.625, 0.75, 0.625, 0.75, 0.625, 0.75, 0.625, 0.5, 0.625, 0.75, 0.625, 0.75, 0.625, 0.5, 0.625, 0.75, 0.625, 0.5, 0.625, 0.5, 0.625, 0.75, 0.625, 0.75, 0.625, 0.75, 0.625, 0.75, 0.625, 0.75, 0.625, 0.5, 0.625, 0.5, 0.625, 0.5, 0.625, 0.5, 0.625, 0.5, 0.625, 0.75, 0.625, 0.75, 0.625, 0.5, 0.625, 0.75, 0.625, 0.5, 0.625, 0.5, 0.625, 0.75, 0.625, 0.75, 0.625, 0.75, 0.625, 0.75, 0.625, 0.75, 0.625, 0.5, 0.625, 0.5, 0.625, 0.5, 0.625, 0.5, 0.625, 0.5, 0.625, 0.75, 0.625, 0.75, 0.625, 0.5, 0.625, 0.75, 0.625, 0.5, 0.625, 0.5, 0.625, 0.75, 0.625, 0.75, 0.625, 0.75, 0.625, 0.75, 0.625, 0.75, 0.625, 0.5, 0.625, 0.5, 0.625, 0.5, 0.625, 0.5, 0.625, 0.5, 0.625, 0.75, 0.625, 0.75, 0.625, 0.5, 0.625, 0.75, 0.625, 0.5, 0.625, 0.5, 0.625, 0.75, 0.625, 0.75, 0.625, 0.75, 0.625, 0.75, 0.625, 0.75, 0.625, 0.5, 0.625, 0.5, 0.625, 0.5, 0.625, 0.5, 0.625, 0.5, 0.625, 0.75, 0.625, 0.75, 0.625, 0.5, 0.625, 0.75, 0.625, 0.5, 0.625, 0.5, 0.625, 0.75, 0.625, 0.75, 0.625, 0.75, 0.625, 0.75, 0.625, 0.75, 0.625, 0.5, 0.625, 0.5, 0.625, 0.5, 0.625, 0.5, 0.625, 0.5, 0.625, 0.75, 0.625, 0.75, 0.625, 0.5, 0.625, 0.75, 0.625, 0.5, 0.625, 0.5, 0.625, 0.75, 0.625, 0.5, 0.625, 0.5, 0.625, 0.5, 0.625, 0.5, 0.625, 0.75, 0.625, 0.75, 0.625, 0.75, 0.625, 0.75, 0.625, 0.75, 0.625, 0.5, 0.625, 0.5, 0.625, 0.75, 0.625, 0.75, 0.625, 0.5, 0.625, 0.5, 0.625, 0.75, 0.625, 0.75, 0.625, 0.75, 0.625, 0.75, 0.625, 0.75, 0.625, 0.5, 0.625, 0.5, 0.625, 0.5, 0.625, 0.5, 0.625, 0.5, 0.625, 0.75, 0.625, 0.75, 0.625, 0.5, 0.625, 0.25, 0.625, 0.25, 0.625, 0.25, 0.625, 0.25, 0.625, 1.0, 0.625, 1.0, 0.625, 1.0, 0.625, 1.0, 0.625, 0.0, 0.625, 0.25, 0.625, 0.25, 0.625, 0.0, 0.625, 0.25, 0.625, 0.25, 0.625, 0.25, 0.625, 0.25, 0.625, 1.0, 0.625, 1.0, 0.625, 1.0, 0.625, 1.0, 0.625, 1.0, 0.625, 1.0, 0.625, 1.0, 0.625, 1.0, 0.625, 0.25, 0.625, 0.0, 0.625, 0.0, 0.625, 0.25, 0.625, 0.0, 0.625, 0.25, 0.625, 0.25, 0.625, 0.0, 0.625, 0.25, 0.625, 0.0, 0.625, 0.0, 0.625, 0.25, 0.625, 0.25, 0.625, 0.0, 0.625, 0.0, 0.625, 0.25, 0.625, 0.0, 0.625, 0.25, 0.625, 0.25, 0.625, 0.0, 0.625, 0.25, 0.625, 0.25, 0.625, 0.25, 0.625, 0.25, 0.625, 0.25, 0.625, 0.25, 0.625, 0.25, 0.625, 0.25, 0.625, 0.0, 0.625, 0.25, 0.625, 0.25, 0.625, 0.0, 0.625, 1.0, 0.625, 1.0, 0.625, 1.0, 0.625, 1.0, 0.625, 0.25, 0.625, 0.0, 0.625, 0.0, 0.625, 0.25, 0.625, 0.25, 0.625, 0.25, 0.625, 0.25, 0.625, 0.25, 0.625, 0.0, 0.625, 0.25, 0.625, 0.25, 0.625, 0.0, 0.625, 1.0, 0.625, 1.0, 0.625, 1.0, 0.625, 1.0, 0.625, 0.25, 0.625, 0.0, 0.625, 0.0, 0.625, 0.25, 0.625, 0.25, 0.625, 0.25, 0.625, 0.25, 0.625, 0.25, 0.625, 0.0, 0.625, 0.25, 0.625, 0.25, 0.625, 0.0, 0.625, 1.0, 0.625, 1.0, 0.625, 1.0, 0.625, 1.0, 0.625, 0.25, 0.625, 0.0, 0.625, 0.0, 0.625, 0.25, 0.625, 0.25, 0.625, 0.25, 0.625, 0.25, 0.625, 0.25, 0.625, 0.0, 0.625, 0.25, 0.625, 0.25, 0.625, 0.0, 0.625, 1.0, 0.625, 1.0, 0.625, 1.0, 0.625, 1.0, 0.625, 0.25, 0.625, 0.0, 0.625, 0.0, 0.625, 0.25, 0.625, 0.25, 0.625, 0.25, 0.625, 0.25, 0.625, 0.25, 0.625, 0.0, 0.625, 0.25, 0.625, 0.25, 0.625, 0.0, 0.625, 1.0, 0.625, 1.0, 0.625, 1.0, 0.625, 1.0, 0.625, 0.25, 0.625, 0.0, 0.625, 0.0, 0.625, 0.25, 0.625, 0.0, 0.625, 0.25, 0.625, 0.25, 0.625, 0.0, 0.625, 0.25, 0.625, 0.0, 0.625, 0.0, 0.625, 0.25, 0.625, 1.0, 0.625, 1.0, 0.625, 1.0, 0.625, 1.0, 0.625, 0.25, 0.625, 0.25, 0.625, 0.25, 0.625, 0.25, 0.625, 0.0, 0.625, 0.25, 0.625, 0.25, 0.625, 0.0, 0.625, 0.25, 0.625, 0.0, 0.625, 0.0, 0.625, 0.25, 0.625, 1.0, 0.625, 1.0, 0.625, 1.0, 0.625, 1.0, 0.625, 0.25, 0.625, 0.25, 0.625, 0.25, 0.625, 0.25, 0.625, 0.0, 0.625, 0.25, 0.625, 0.25, 0.625, 0.0, 0.625, 0.25, 0.625, 0.0, 0.625, 0.0, 0.625, 0.25, 0.625, 1.0, 0.625, 1.0, 0.625, 1.0, 0.625, 1.0, 0.625, 0.25, 0.625, 0.25, 0.625, 0.25, 0.625, 0.25, 0.625, 0.0, 0.625, 0.25, 0.625, 0.25, 0.625, 0.0, 0.625, 0.25, 0.625, 0.0, 0.625, 0.0, 0.625, 0.25, 0.625, 1.0, 0.625, 1.0, 0.625, 1.0, 0.625, 1.0, 0.625, 0.25, 0.625, 0.25, 0.625, 0.25, 0.625, 0.25, 0.625, 0.25, 0.625, 0.25, 0.625, 0.25, 0.625, 0.25, 0.625, 1.0, 0.625, 1.0, 0.625, 1.0, 0.625, 1.0, 0.625, 0.25, 0.625, 0.0, 0.625, 0.0, 0.625, 0.25, 0.625, 1.0, 0.625, 1.0, 0.625, 1.0, 0.625, 1.0, 0.625, 0.0, 0.625, 0.25, 0.625, 0.25, 0.625, 0.0, 0.625, 0.25, 0.625, 0.0, 0.625, 0.0, 0.625, 0.25, 0.625, 0.0, 0.625, 0.25, 0.625, 0.25, 0.625, 0.0, 0.625, 0.25, 0.625, 0.25, 0.625, 0.25, 0.625, 0.25, 0.375, 0.3787, 0.375, 0.3787, 0.0, 0.0, 0.375, 0.25, 0.0, 0.0, 0.2537, 0.5, 0.375, 0.8713, 0.0, 0.0, 0.625, 0.5, 0.625, 0.5, 0.625, 0.5, 0.625, 0.5, 0.625, 0.75, 0.625, 0.5, 0.625, 0.5, 0.625, 0.75, 0.625, 0.75, 0.625, 0.75, 0.625, 0.75, 0.625, 0.75, 0.625, 0.5, 0.625, 0.75, 0.625, 0.75, 0.625, 0.5, 0.625, 0.5, 0.625, 0.75, 0.625, 0.75, 0.625, 0.5, 0.625, 0.75, 0.625, 0.5, 0.625, 0.5, 0.625, 0.75, 0.625, 0.5, 0.625, 0.75, 0.625, 0.75, 0.625, 0.5, 0.625, 0.75, 0.625, 0.75, 0.625, 0.75, 0.625, 0.75, 0.625, 0.5, 0.625, 0.75, 0.625, 0.75, 0.625, 0.5, 0.625, 0.75, 0.625, 0.75, 0.625, 0.75, 0.625, 0.75, 0.625, 0.75, 0.625, 0.5, 0.625, 0.5, 0.625, 0.75, 0.625, 0.5, 0.625, 0.5, 0.625, 0.5, 0.625, 0.5, 0.625, 0.75, 0.625, 0.5, 0.625, 0.5, 0.625, 0.75, 0.625, 0.5, 0.625, 0.75, 0.625, 0.75, 0.625, 0.5, 0.625, 0.5, 0.625, 0.5, 0.625, 0.5, 0.625, 0.5, 0.625, 0.75, 0.625, 0.75, 0.625, 0.75, 0.625, 0.75, 0.625, 0.75, 0.625, 0.5, 0.625, 0.5, 0.625, 0.75, 0.625, 0.5, 0.625, 0.75, 0.625, 0.75, 0.625, 0.5, 0.625, 0.5, 0.625, 0.5, 0.625, 0.5, 0.625, 0.5, 0.625, 0.75, 0.625, 0.75, 0.625, 0.75, 0.625, 0.75])
me_cube.materials.append(mat_material)
me_cube.use_remesh_preserve_volume = False
me_cube.use_remesh_preserve_attributes = False
me_cube.use_mirror_vertex_groups = False
me_cube.update()
arm_armature = bpy.data.armatures.new('Armature')  # bones are not reproduced

# ---- objects
ob_cube = bpy.data.objects.new('Cube', me_cube)
ob_empty = bpy.data.objects.new('Empty', None)
ob_empty_001 = bpy.data.objects.new('Empty.001', None)
ob_armature = bpy.data.objects.new('Armature', arm_armature)

# ---- transforms, parenting, visibility, modifiers, constraints
ob_cube.parent = ob_armature
ob_cube.location = (0.0, 0.0, 0.0)
ob_cube.lock_rotations_4d = False
ob_cube.empty_display_type = 'ARROWS'
ob_cube.lineart.crease_threshold = 0.0
_vg = ob_cube.vertex_groups.new(name='hip')
_vg.add([1, 3, 5, 7, 8, 9, 10, 11, 12, 13, 14, 15, 16, 18, 20, 21, 22, 23, 78, 79, 80, 81], 1.0, 'REPLACE')
_vg = ob_cube.vertex_groups.new(name='spine')
_vg.add([0, 2, 4, 6, 17, 19, 24, 25, 26, 27, 28, 29, 140, 141, 142, 143, 144, 145, 152, 153, 154, 155, 156, 157, 158, 159, 160, 161, 162, 163, 164, 165, 166, 167, 168, 169, 170, 171, 172, 173, 174, 175], 1.0, 'REPLACE')
_vg = ob_cube.vertex_groups.new(name='head')
_vg.add([146, 147, 148, 149, 150, 151, 176, 177, 178, 179, 180, 181, 182, 183, 184, 185, 186, 187, 188, 189, 190, 191, 192, 193, 194, 195, 196, 197, 198, 199, 200, 201, 202, 203, 204, 205, 206, 207, 208, 209, 210, 211], 1.0, 'REPLACE')
_vg = ob_cube.vertex_groups.new(name='right forearem.r')
_vg.add([224, 225, 226, 227, 228, 229, 230, 231, 232, 233, 234, 235, 236, 237, 238, 239], 1.0, 'REPLACE')
_vg = ob_cube.vertex_groups.new(name='right arm.r')
_vg.add([212, 213, 214, 215, 240, 241, 242, 243, 244, 245, 246, 247, 248, 249, 250, 251, 252, 253, 254, 255], 1.0, 'REPLACE')
_vg = ob_cube.vertex_groups.new(name='right hand.r')
_vg.add([216, 217, 218, 219, 220, 221, 222, 223, 256, 257, 258, 259, 260, 261, 262, 263, 264, 265, 266, 267, 324, 325, 326, 327, 328, 329, 330, 331, 332, 333, 334, 335, 336, 337, 338, 339, 340, 341, 342, 343], 1.0, 'REPLACE')
_vg = ob_cube.vertex_groups.new(name='spear')
_vg.add([216, 217, 218, 219, 220, 221, 222, 223, 256, 257, 258, 259, 260, 261, 262, 263, 264, 265, 266, 267, 324, 325, 326, 327, 328, 329, 330, 331, 332, 333, 334, 335, 336, 337, 338, 339, 340, 341, 342, 343], 1.0, 'REPLACE')
_vg = ob_cube.vertex_groups.new(name='left forearm.l')
_vg.add([280, 281, 282, 283, 284, 285, 286, 287, 288, 289, 290, 291], 1.0, 'REPLACE')
_vg = ob_cube.vertex_groups.new(name='left arm.l')
_vg.add([268, 269, 270, 271, 292, 293, 294, 295, 296, 297, 298, 299, 300, 301, 302, 303, 304, 305, 306, 307], 1.0, 'REPLACE')
_vg = ob_cube.vertex_groups.new(name='left hand.l')
_vg.add([272, 273, 274, 275, 276, 277, 278, 279, 308, 309, 310, 311, 312, 313, 314, 315, 316, 317, 318, 319, 320, 321, 322, 323], 1.0, 'REPLACE')
_vg = ob_cube.vertex_groups.new(name='right thigh.r')
_vg.add([30, 31, 32, 33, 42, 43, 44, 45, 46, 47, 48, 49, 50, 51, 52, 53, 124, 125, 126, 127], 1.0, 'REPLACE')
_vg = ob_cube.vertex_groups.new(name='right leg.r')
_vg.add([34, 35, 36, 37, 54, 55, 56, 57, 58, 59, 60, 61, 62, 63, 64, 65], 1.0, 'REPLACE')
_vg = ob_cube.vertex_groups.new(name='right foot.r')
_vg.add([38, 39, 40, 41, 66, 67, 68, 69, 70, 71, 72, 73, 74, 75, 76, 77, 82, 83], 1.0, 'REPLACE')
_vg = ob_cube.vertex_groups.new(name='left thigh.l')
_vg.add([84, 85, 86, 87, 96, 97, 98, 99, 112, 113, 114, 115, 116, 117, 118, 119, 120, 121, 122, 123], 1.0, 'REPLACE')
_vg = ob_cube.vertex_groups.new(name='left leg.l')
_vg.add([92, 93, 94, 95, 100, 101, 102, 103, 104, 105, 106, 107, 108, 109, 110, 111], 1.0, 'REPLACE')
_vg = ob_cube.vertex_groups.new(name='left foot.l')
_vg.add([88, 89, 90, 91, 128, 129, 130, 131, 132, 133, 134, 135, 136, 137, 138, 139], 1.0, 'REPLACE')
_m = ob_cube.modifiers.new('Armature', 'ARMATURE')
_m.object = ob_armature
ob_empty.location = (-0.08249, -7.869e-08, 0.0)
ob_empty.rotation_euler = (1.571, -0.0, -0.0)
ob_empty.empty_display_type = 'IMAGE'
ob_empty.empty_display_size = 5.0
ob_empty.lineart.crease_threshold = 0.0
ob_empty_001.location = (0.0, 0.0, 0.0)
ob_empty_001.rotation_euler = (1.571, -0.0, 1.571)
ob_empty_001.empty_display_type = 'IMAGE'
ob_empty_001.empty_display_size = 5.0
ob_empty_001.lineart.crease_threshold = 0.0
ob_armature.location = (0.0204, -1.382e-07, 1.029)
ob_armature.scale = (0.4549, 0.4549, 0.4549)
ob_armature.lineart.crease_threshold = 0.0

# ---- collection membership
col_collection.objects.link(ob_cube)
col_collection.objects.link(ob_empty)
col_collection.objects.link(ob_empty_001)
col_collection.objects.link(ob_armature)

# ---- scene / render settings (as saved in the file)
scene.frame_start = 1; scene.frame_end = 59; scene.frame_set(57)
scene.render.engine = 'BLENDER_EEVEE_NEXT'
scene.cycles.use_denoising = False
scene.cycles.samples = 128
scene.cycles.sampling_pattern = 'TABULATED_SOBOL'
scene.cycles.use_adaptive_sampling = False
scene.cycles.use_light_tree = False
scene.view_settings.view_transform = 'Filmic'
bpy.context.view_layer.update()

# ---- added for rendering (the .blend has no active camera and no usable light): camera, sun
cam_auto = bpy.data.cameras.new('AutoCamera')
cam_auto.lens = 50.0
cam_auto.sensor_width = 36.0
cam_auto.clip_end = 1000.0
ob_auto_camera = bpy.data.objects.new('AutoCamera', cam_auto)
scene.collection.objects.link(ob_auto_camera)
ob_auto_camera.location = (2.37801, -2.66579, 2.85524)
ob_auto_camera.rotation_euler = (1.09748, -7.21219e-08, 0.694738)
scene.camera = ob_auto_camera
light_auto_sun = bpy.data.lights.new('AutoSun', 'SUN')
light_auto_sun.energy = 3.0
light_auto_sun.angle = 0.0523599
ob_auto_sun = bpy.data.objects.new('AutoSun', light_auto_sun)
scene.collection.objects.link(ob_auto_sun)
ob_auto_sun.rotation_euler = (0.872665, 0.174533, 0.523599)
bpy.context.view_layer.update()
